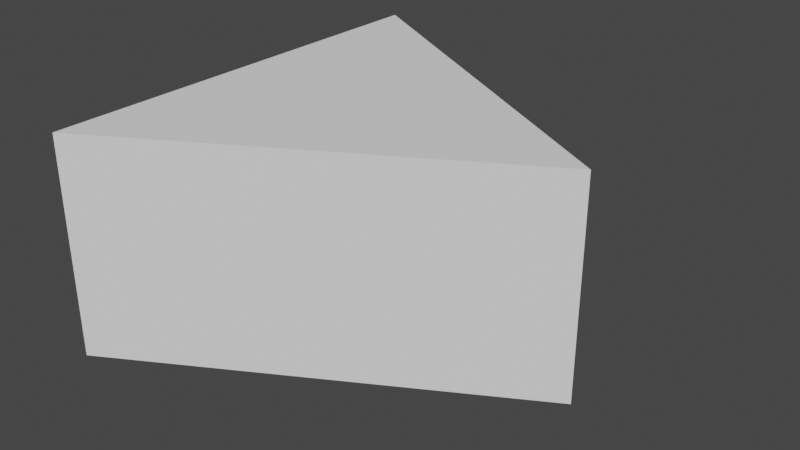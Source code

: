 # Source: LandFull.blend  (saved by Blender 3.3.6; exported with 4.5.12 LTS)
import bpy
from mathutils import Matrix  # noqa: F401  (used for matrix-valued properties, if any)

bpy.ops.wm.read_factory_settings(use_empty=True)
scene = bpy.context.scene
scene.name = 'Scene'

# ---- collections
col_collection = bpy.data.collections.new('Collection'); scene.collection.children.link(col_collection)

# ---- world
world_world = bpy.data.worlds.new('World'); scene.world = world_world
world_world.use_nodes = True; world_world.node_tree.nodes.clear()
_N = world_world.node_tree.nodes; _L = world_world.node_tree.links
n0 = _N.new('ShaderNodeOutputWorld'); n0.name = 'World Output'; n0.location = (300, 300)
n1 = _N.new('ShaderNodeBackground'); n1.name = 'Background'; n1.location = (10, 300)
n1.inputs[0].default_value = (0.05088, 0.05088, 0.05088, 1.0)
_L.new(n1.outputs[0], n0.inputs[0])
n0.is_active_output = True
world_world.color = (0.05088, 0.05088, 0.05088)
world_world.use_sun_shadow = False
world_world.sun_shadow_jitter_overblur = 0.0

# ---- meshes
me_cylinder = bpy.data.meshes.new('Cylinder')
me_cylinder.from_pydata([(0.0, 1.0, -0.5), (0.866, 0.5, -0.5), (5.96e-08, -2.98e-08, 0.0), (0.866, 0.5, 0.0), (0.0, 1.0, 0.0), (5.96e-08, -2.98e-08, -0.5)], [], [(0, 4, 3, 1), (1, 3, 2, 5), (5, 2, 4, 0), (2, 3, 4), (5, 0, 1)])
_uv = me_cylinder.uv_layers.new(name='UVMap')
_uv.uv.foreach_set('vector', [0.1403, 0.9676, 0.1403, 0.9676, 0.9444, 0.5033, 0.9444, 0.5033, 0.9444, 0.5033, 0.9444, 0.5033, 0.1403, 0.03908, 0.1403, 0.03908, 0.1403, 0.03908, 0.1403, 0.03908, 0.1403, 0.9676, 0.1403, 0.9676, 0.1403, 0.03908, 0.9444, 0.5033, 0.1403, 0.9676, 0.1403, 0.03908, 0.1403, 0.9676, 0.9444, 0.5033])
me_cylinder.update()

# ---- objects
ob_cylinder = bpy.data.objects.new('Cylinder', me_cylinder)

# ---- transforms, parenting, visibility, modifiers, constraints
ob_cylinder.location = (0.0, 0.0, 0.0)

# ---- collection membership
col_collection.objects.link(ob_cylinder)

# ---- scene / render settings (as saved in the file)
scene.frame_start = 1; scene.frame_end = 250; scene.frame_set(1)
scene.render.engine = 'BLENDER_EEVEE_NEXT'
scene.cycles.sampling_pattern = 'TABULATED_SOBOL'
scene.cycles.use_light_tree = False
scene.view_settings.view_transform = 'Filmic'
bpy.context.view_layer.update()

# ---- added for rendering (the .blend has no active camera and no usable light): camera, sun
cam_auto = bpy.data.cameras.new('AutoCamera')
cam_auto.lens = 50.0
cam_auto.sensor_width = 36.0
cam_auto.clip_end = 1000.0
ob_auto_camera = bpy.data.objects.new('AutoCamera', cam_auto)
scene.collection.objects.link(ob_auto_camera)
ob_auto_camera.location = (1.74148, -1.07016, 0.796772)
ob_auto_camera.rotation_euler = (1.09748, -7.21219e-08, 0.694738)
scene.camera = ob_auto_camera
light_auto_sun = bpy.data.lights.new('AutoSun', 'SUN')
light_auto_sun.energy = 3.0
light_auto_sun.angle = 0.0523599
ob_auto_sun = bpy.data.objects.new('AutoSun', light_auto_sun)
scene.collection.objects.link(ob_auto_sun)
ob_auto_sun.rotation_euler = (0.872665, 0.174533, 0.523599)
bpy.context.view_layer.update()
